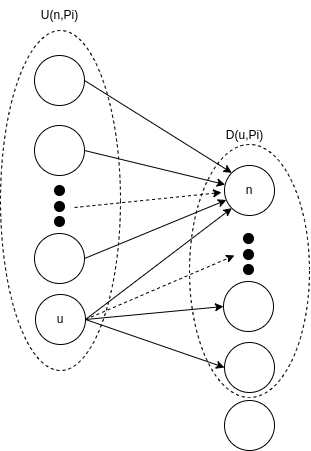

The diagram above was exported from draw.io. Its source (the exported page's mxGraphModel, read from the mxfile embedded in the PNG):
<mxGraphModel dx="694" dy="359" grid="1" gridSize="10" guides="1" tooltips="1" connect="1" arrows="1" fold="1" page="1" pageScale="1" pageWidth="827" pageHeight="1169" math="0" shadow="0">
  <root>
    <mxCell id="0" />
    <mxCell id="1" parent="0" />
    <mxCell id="gHt7xJckHmk3yGvU8mc7-26" value="" style="ellipse;whiteSpace=wrap;html=1;fillColor=none;dashed=1;" parent="1" vertex="1">
      <mxGeometry x="176" y="125" width="120" height="340" as="geometry" />
    </mxCell>
    <mxCell id="gHt7xJckHmk3yGvU8mc7-13" style="edgeStyle=none;rounded=0;orthogonalLoop=1;jettySize=auto;html=1;exitX=1;exitY=0.5;exitDx=0;exitDy=0;entryX=0;entryY=0;entryDx=0;entryDy=0;" parent="1" source="gHt7xJckHmk3yGvU8mc7-1" target="gHt7xJckHmk3yGvU8mc7-2" edge="1">
      <mxGeometry relative="1" as="geometry" />
    </mxCell>
    <mxCell id="gHt7xJckHmk3yGvU8mc7-1" value="" style="ellipse;whiteSpace=wrap;html=1;aspect=fixed;" parent="1" vertex="1">
      <mxGeometry x="210" y="150" width="50" height="50" as="geometry" />
    </mxCell>
    <mxCell id="gHt7xJckHmk3yGvU8mc7-2" value="n" style="ellipse;whiteSpace=wrap;html=1;aspect=fixed;" parent="1" vertex="1">
      <mxGeometry x="400" y="260" width="50" height="50" as="geometry" />
    </mxCell>
    <mxCell id="gHt7xJckHmk3yGvU8mc7-27" style="edgeStyle=none;rounded=0;orthogonalLoop=1;jettySize=auto;html=1;exitX=1;exitY=0.5;exitDx=0;exitDy=0;" parent="1" source="gHt7xJckHmk3yGvU8mc7-3" target="gHt7xJckHmk3yGvU8mc7-2" edge="1">
      <mxGeometry relative="1" as="geometry" />
    </mxCell>
    <mxCell id="gHt7xJckHmk3yGvU8mc7-3" value="" style="ellipse;whiteSpace=wrap;html=1;aspect=fixed;" parent="1" vertex="1">
      <mxGeometry x="210" y="220" width="50" height="50" as="geometry" />
    </mxCell>
    <mxCell id="gHt7xJckHmk3yGvU8mc7-7" value="" style="group" parent="1" vertex="1" connectable="0">
      <mxGeometry x="230" y="280" width="10" height="41" as="geometry" />
    </mxCell>
    <mxCell id="gHt7xJckHmk3yGvU8mc7-4" value="" style="ellipse;whiteSpace=wrap;html=1;aspect=fixed;fillColor=#000000;" parent="gHt7xJckHmk3yGvU8mc7-7" vertex="1">
      <mxGeometry width="10" height="10" as="geometry" />
    </mxCell>
    <mxCell id="gHt7xJckHmk3yGvU8mc7-5" value="" style="ellipse;whiteSpace=wrap;html=1;aspect=fixed;fillColor=#000000;" parent="gHt7xJckHmk3yGvU8mc7-7" vertex="1">
      <mxGeometry y="16" width="10" height="10" as="geometry" />
    </mxCell>
    <mxCell id="gHt7xJckHmk3yGvU8mc7-6" value="" style="ellipse;whiteSpace=wrap;html=1;aspect=fixed;fillColor=#000000;" parent="gHt7xJckHmk3yGvU8mc7-7" vertex="1">
      <mxGeometry y="31" width="10" height="10" as="geometry" />
    </mxCell>
    <mxCell id="gHt7xJckHmk3yGvU8mc7-11" style="edgeStyle=none;rounded=0;orthogonalLoop=1;jettySize=auto;html=1;exitX=1;exitY=0.5;exitDx=0;exitDy=0;" parent="1" source="gHt7xJckHmk3yGvU8mc7-8" target="gHt7xJckHmk3yGvU8mc7-2" edge="1">
      <mxGeometry relative="1" as="geometry" />
    </mxCell>
    <mxCell id="gHt7xJckHmk3yGvU8mc7-8" value="" style="ellipse;whiteSpace=wrap;html=1;aspect=fixed;" parent="1" vertex="1">
      <mxGeometry x="210" y="328" width="50" height="50" as="geometry" />
    </mxCell>
    <mxCell id="gHt7xJckHmk3yGvU8mc7-10" style="edgeStyle=none;rounded=0;orthogonalLoop=1;jettySize=auto;html=1;exitX=1;exitY=0.5;exitDx=0;exitDy=0;entryX=0;entryY=1;entryDx=0;entryDy=0;" parent="1" source="gHt7xJckHmk3yGvU8mc7-9" target="gHt7xJckHmk3yGvU8mc7-2" edge="1">
      <mxGeometry relative="1" as="geometry" />
    </mxCell>
    <mxCell id="gHt7xJckHmk3yGvU8mc7-22" style="edgeStyle=none;rounded=0;orthogonalLoop=1;jettySize=auto;html=1;exitX=1;exitY=0.5;exitDx=0;exitDy=0;entryX=0;entryY=0.5;entryDx=0;entryDy=0;" parent="1" source="gHt7xJckHmk3yGvU8mc7-9" target="gHt7xJckHmk3yGvU8mc7-20" edge="1">
      <mxGeometry relative="1" as="geometry" />
    </mxCell>
    <mxCell id="gHt7xJckHmk3yGvU8mc7-23" style="edgeStyle=none;rounded=0;orthogonalLoop=1;jettySize=auto;html=1;exitX=1;exitY=0.5;exitDx=0;exitDy=0;entryX=0;entryY=0.5;entryDx=0;entryDy=0;" parent="1" source="gHt7xJckHmk3yGvU8mc7-9" target="gHt7xJckHmk3yGvU8mc7-21" edge="1">
      <mxGeometry relative="1" as="geometry" />
    </mxCell>
    <mxCell id="gHt7xJckHmk3yGvU8mc7-31" style="edgeStyle=none;rounded=0;orthogonalLoop=1;jettySize=auto;html=1;exitX=1;exitY=0.5;exitDx=0;exitDy=0;dashed=1;" parent="1" source="gHt7xJckHmk3yGvU8mc7-9" edge="1">
      <mxGeometry relative="1" as="geometry">
        <mxPoint x="410" y="350" as="targetPoint" />
      </mxGeometry>
    </mxCell>
    <mxCell id="gHt7xJckHmk3yGvU8mc7-9" value="u" style="ellipse;whiteSpace=wrap;html=1;aspect=fixed;" parent="1" vertex="1">
      <mxGeometry x="211" y="389" width="50" height="50" as="geometry" />
    </mxCell>
    <mxCell id="gHt7xJckHmk3yGvU8mc7-16" value="" style="group" parent="1" vertex="1" connectable="0">
      <mxGeometry x="419" y="328" width="10" height="41" as="geometry" />
    </mxCell>
    <mxCell id="gHt7xJckHmk3yGvU8mc7-17" value="" style="ellipse;whiteSpace=wrap;html=1;aspect=fixed;fillColor=#000000;" parent="gHt7xJckHmk3yGvU8mc7-16" vertex="1">
      <mxGeometry width="10" height="10" as="geometry" />
    </mxCell>
    <mxCell id="gHt7xJckHmk3yGvU8mc7-18" value="" style="ellipse;whiteSpace=wrap;html=1;aspect=fixed;fillColor=#000000;" parent="gHt7xJckHmk3yGvU8mc7-16" vertex="1">
      <mxGeometry y="16" width="10" height="10" as="geometry" />
    </mxCell>
    <mxCell id="gHt7xJckHmk3yGvU8mc7-19" value="" style="ellipse;whiteSpace=wrap;html=1;aspect=fixed;fillColor=#000000;" parent="gHt7xJckHmk3yGvU8mc7-16" vertex="1">
      <mxGeometry y="31" width="10" height="10" as="geometry" />
    </mxCell>
    <mxCell id="gHt7xJckHmk3yGvU8mc7-20" value="" style="ellipse;whiteSpace=wrap;html=1;aspect=fixed;" parent="1" vertex="1">
      <mxGeometry x="399" y="376" width="50" height="50" as="geometry" />
    </mxCell>
    <mxCell id="gHt7xJckHmk3yGvU8mc7-21" value="" style="ellipse;whiteSpace=wrap;html=1;aspect=fixed;" parent="1" vertex="1">
      <mxGeometry x="400" y="437" width="50" height="50" as="geometry" />
    </mxCell>
    <mxCell id="gHt7xJckHmk3yGvU8mc7-24" value="" style="ellipse;whiteSpace=wrap;html=1;aspect=fixed;" parent="1" vertex="1">
      <mxGeometry x="400" y="495" width="50" height="50" as="geometry" />
    </mxCell>
    <mxCell id="gHt7xJckHmk3yGvU8mc7-28" value="U(n,Pi)" style="text;html=1;align=center;verticalAlign=middle;resizable=0;points=[];autosize=1;strokeColor=none;fillColor=none;" parent="1" vertex="1">
      <mxGeometry x="205" y="95" width="60" height="30" as="geometry" />
    </mxCell>
    <mxCell id="gHt7xJckHmk3yGvU8mc7-29" value="" style="ellipse;whiteSpace=wrap;html=1;fillColor=none;dashed=1;" parent="1" vertex="1">
      <mxGeometry x="365" y="239" width="120" height="253" as="geometry" />
    </mxCell>
    <mxCell id="gHt7xJckHmk3yGvU8mc7-30" value="D(u,Pi)" style="text;html=1;align=center;verticalAlign=middle;resizable=0;points=[];autosize=1;strokeColor=none;fillColor=none;" parent="1" vertex="1">
      <mxGeometry x="390" y="215" width="60" height="30" as="geometry" />
    </mxCell>
    <mxCell id="gHt7xJckHmk3yGvU8mc7-33" style="edgeStyle=none;rounded=0;orthogonalLoop=1;jettySize=auto;html=1;exitX=1;exitY=0.5;exitDx=0;exitDy=0;dashed=1;entryX=-0.06;entryY=0.54;entryDx=0;entryDy=0;entryPerimeter=0;" parent="1" target="gHt7xJckHmk3yGvU8mc7-2" edge="1">
      <mxGeometry relative="1" as="geometry">
        <mxPoint x="350" y="280" as="targetPoint" />
        <mxPoint x="250" y="302" as="sourcePoint" />
      </mxGeometry>
    </mxCell>
  </root>
</mxGraphModel>